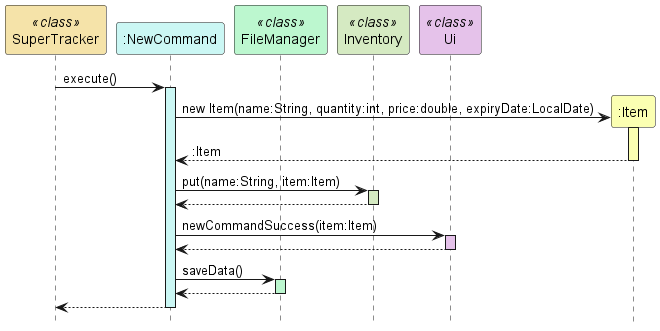

The diagram above was rendered by PlantUML. Its source (embedded in the PNG):
@startuml
hide footbox
participant "SuperTracker" as SuperTracker <<class>> #f5e3a9
participant ":NewCommand" as NewCommand #cbf7f4
participant "FileManager" as FileManager <<class>> #bcf7cf
participant "Inventory" as Inventory <<class>> #d5eac2
participant "Ui" as Ui <<class>> #e5c2ea
participant ":Item" as Item #fbffb2

SuperTracker -> NewCommand : execute()
activate NewCommand #cbf7f4

NewCommand -> Item ** : new Item(name:String, quantity:int, price:double, expiryDate:LocalDate)
activate Item #fbffb2
Item --> NewCommand : :Item
deactivate Item

NewCommand -> Inventory : put(name:String, item:Item)
activate Inventory #d5eac2
Inventory --> NewCommand
deactivate Inventory

NewCommand -> Ui : newCommandSuccess(item:Item)
activate Ui #e5c2ea
Ui --> NewCommand
deactivate Ui

NewCommand -> FileManager : saveData()
activate FileManager #bcf7cf
FileManager --> NewCommand
deactivate FileManager

NewCommand --> SuperTracker
deactivate NewCommand
@enduml